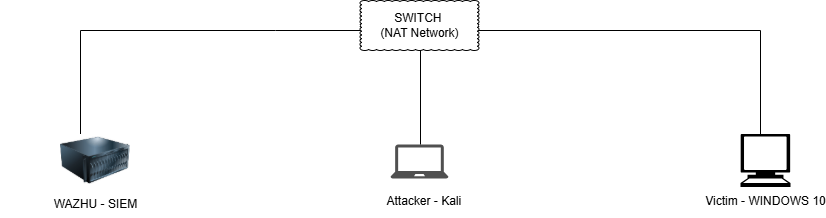

The diagram above was exported from draw.io. Its source (the exported page's mxGraphModel, read from the mxfile embedded in the PNG):
<mxGraphModel dx="1042" dy="562" grid="1" gridSize="10" guides="1" tooltips="1" connect="1" arrows="1" fold="1" page="1" pageScale="1" pageWidth="850" pageHeight="1100" math="0" shadow="0">
  <root>
    <mxCell id="0" />
    <mxCell id="1" parent="0" />
    <mxCell id="0JMp2eXCQ0EwVOY-KfH4-4" parent="1" style="sketch=0;pointerEvents=1;shadow=0;dashed=0;html=1;strokeColor=none;fillColor=#505050;labelPosition=center;verticalLabelPosition=bottom;verticalAlign=top;outlineConnect=0;align=center;shape=mxgraph.office.devices.laptop;" value="" vertex="1">
      <mxGeometry height="34" width="58" x="390" y="244" as="geometry" />
    </mxCell>
    <mxCell id="0JMp2eXCQ0EwVOY-KfH4-5" parent="1" style="shape=note;whiteSpace=wrap;html=1;backgroundOutline=1;fontColor=#000000;darkOpacity=0.05;fillColor=#FFF9B2;strokeColor=none;fillStyle=solid;direction=west;gradientDirection=north;gradientColor=#FFF2A1;shadow=1;size=20;pointerEvents=1;" value="Attacker - Kali&amp;nbsp;" vertex="1">
      <mxGeometry width="111" x="370" y="300" as="geometry" />
    </mxCell>
    <mxCell id="0JMp2eXCQ0EwVOY-KfH4-6" parent="1" style="shape=note;whiteSpace=wrap;html=1;backgroundOutline=1;fontColor=#000000;darkOpacity=0.05;fillColor=#FFF9B2;strokeColor=none;fillStyle=solid;direction=west;gradientDirection=north;gradientColor=#FFF2A1;shadow=1;size=20;pointerEvents=1;" value="" vertex="1">
      <mxGeometry width="111" x="3.5" y="310" as="geometry" />
    </mxCell>
    <mxCell id="0JMp2eXCQ0EwVOY-KfH4-7" parent="1" style="image;html=1;image=img/lib/clip_art/computers/Server_128x128.png" value="WAZHU - SIEM" vertex="1">
      <mxGeometry height="60" width="70" x="60" y="230" as="geometry" />
    </mxCell>
    <mxCell id="0JMp2eXCQ0EwVOY-KfH4-8" parent="1" style="shape=mxgraph.signs.tech.computer;html=1;pointerEvents=1;fillColor=#000000;strokeColor=none;verticalLabelPosition=bottom;verticalAlign=top;align=center;" value="Victim - WINDOWS 10" vertex="1">
      <mxGeometry height="53" width="50" x="740" y="233.5" as="geometry" />
    </mxCell>
    <mxCell id="0JMp2eXCQ0EwVOY-KfH4-9" edge="1" parent="1" style="endArrow=none;html=1;rounded=0;" value="">
      <mxGeometry height="50" relative="1" width="50" as="geometry">
        <Array as="points">
          <mxPoint x="275" y="130" />
          <mxPoint x="425" y="130" />
        </Array>
        <mxPoint x="80" y="130" as="sourcePoint" />
        <mxPoint x="760" y="130" as="targetPoint" />
      </mxGeometry>
    </mxCell>
    <mxCell id="0JMp2eXCQ0EwVOY-KfH4-10" edge="1" parent="1" style="endArrow=none;html=1;rounded=0;" value="">
      <mxGeometry height="50" relative="1" width="50" as="geometry">
        <mxPoint x="420" y="244" as="sourcePoint" />
        <mxPoint x="420" y="130" as="targetPoint" />
      </mxGeometry>
    </mxCell>
    <mxCell id="0JMp2eXCQ0EwVOY-KfH4-11" edge="1" parent="1" style="endArrow=none;html=1;rounded=0;" value="">
      <mxGeometry height="50" relative="1" width="50" as="geometry">
        <mxPoint x="80" y="233.5" as="sourcePoint" />
        <mxPoint x="80" y="130" as="targetPoint" />
      </mxGeometry>
    </mxCell>
    <mxCell id="0JMp2eXCQ0EwVOY-KfH4-13" edge="1" parent="1" style="endArrow=none;html=1;rounded=0;" value="">
      <mxGeometry height="50" relative="1" width="50" as="geometry">
        <mxPoint x="760" y="233.5" as="sourcePoint" />
        <mxPoint x="760" y="130" as="targetPoint" />
      </mxGeometry>
    </mxCell>
    <mxCell id="0JMp2eXCQ0EwVOY-KfH4-15" parent="1" style="whiteSpace=wrap;html=1;shape=mxgraph.basic.cloud_rect" value="SWITCH&amp;nbsp;&lt;div&gt;(NAT Network)&lt;/div&gt;" vertex="1">
      <mxGeometry height="50" width="119" x="359.5" y="100" as="geometry" />
    </mxCell>
  </root>
</mxGraphModel>